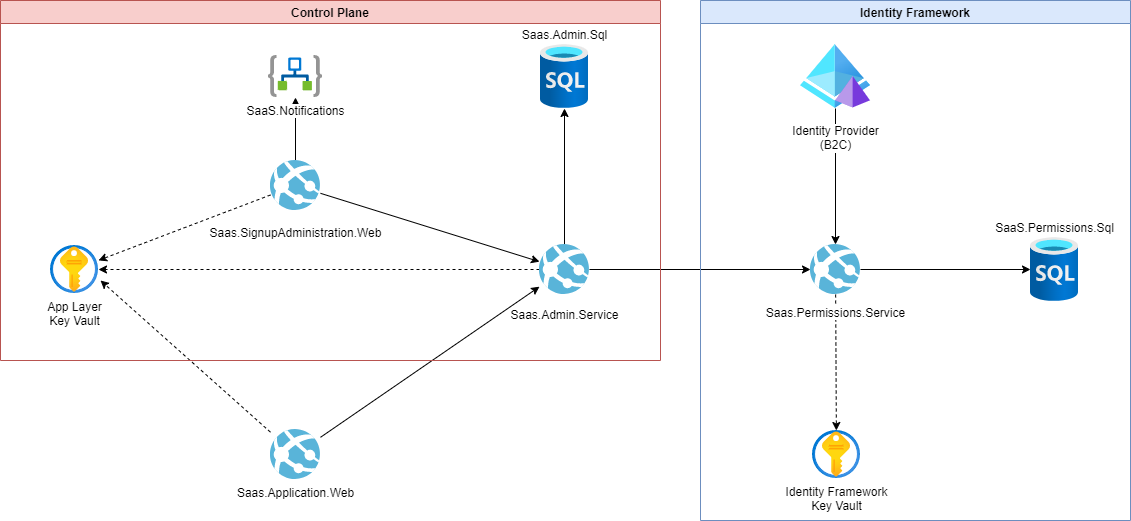

The diagram above was exported from draw.io. Its source (the exported page's mxGraphModel, read from the mxfile embedded in the PNG):
<mxGraphModel dx="1950" dy="1771" grid="1" gridSize="10" guides="1" tooltips="1" connect="1" arrows="1" fold="1" page="1" pageScale="1" pageWidth="850" pageHeight="1100" math="0" shadow="0">
  <root>
    <mxCell id="0" />
    <mxCell id="1" parent="0" />
    <mxCell id="2" style="edgeStyle=orthogonalEdgeStyle;rounded=0;orthogonalLoop=1;jettySize=auto;html=1;" parent="1" source="17" target="3" edge="1">
      <mxGeometry relative="1" as="geometry" />
    </mxCell>
    <mxCell id="3" value="Saas.Admin.Sql" style="aspect=fixed;html=1;points=[];align=center;image;fontSize=12;image=img/lib/azure2/databases/SQL_Database.svg;labelPosition=center;verticalLabelPosition=top;verticalAlign=bottom;" parent="1" vertex="1">
      <mxGeometry x="160" y="-26" width="48" height="64" as="geometry" />
    </mxCell>
    <mxCell id="6" style="edgeStyle=none;html=1;" parent="1" source="7" target="17" edge="1">
      <mxGeometry relative="1" as="geometry" />
    </mxCell>
    <mxCell id="47" style="edgeStyle=none;html=1;dashed=1;" edge="1" parent="1" source="7" target="46">
      <mxGeometry relative="1" as="geometry" />
    </mxCell>
    <mxCell id="55" style="edgeStyle=none;html=1;" edge="1" parent="1" source="7" target="54">
      <mxGeometry relative="1" as="geometry" />
    </mxCell>
    <mxCell id="7" value="Saas.SignupAdministration.Web" style="sketch=0;aspect=fixed;html=1;points=[];align=center;image;fontSize=12;image=img/lib/mscae/App_Services.svg;spacingTop=9;labelBackgroundColor=default;labelBorderColor=none;labelPosition=center;verticalLabelPosition=bottom;verticalAlign=top;" parent="1" vertex="1">
      <mxGeometry x="-110" y="90" width="50" height="50" as="geometry" />
    </mxCell>
    <mxCell id="8" style="html=1;jumpStyle=arc;" parent="1" source="9" target="17" edge="1">
      <mxGeometry relative="1" as="geometry" />
    </mxCell>
    <mxCell id="48" style="edgeStyle=none;html=1;dashed=1;" edge="1" parent="1" source="9">
      <mxGeometry relative="1" as="geometry">
        <mxPoint x="-280" y="210" as="targetPoint" />
      </mxGeometry>
    </mxCell>
    <mxCell id="9" value="Saas.Application.Web" style="sketch=0;aspect=fixed;html=1;points=[];align=center;image;fontSize=12;image=img/lib/mscae/App_Services.svg;labelBackgroundColor=default;labelBorderColor=none;" parent="1" vertex="1">
      <mxGeometry x="-110" y="359" width="50" height="50" as="geometry" />
    </mxCell>
    <mxCell id="16" style="edgeStyle=none;jumpStyle=arc;html=1;" parent="1" source="17" target="20" edge="1">
      <mxGeometry relative="1" as="geometry" />
    </mxCell>
    <mxCell id="49" style="edgeStyle=none;html=1;dashed=1;" edge="1" parent="1" source="17" target="46">
      <mxGeometry relative="1" as="geometry" />
    </mxCell>
    <mxCell id="17" value="Saas.Admin.Service" style="sketch=0;aspect=fixed;html=1;points=[];align=center;image;fontSize=12;image=img/lib/mscae/App_Services.svg;labelBackgroundColor=default;labelBorderColor=none;labelPosition=center;verticalLabelPosition=bottom;verticalAlign=top;spacingTop=7;" parent="1" vertex="1">
      <mxGeometry x="159" y="174" width="50" height="50" as="geometry" />
    </mxCell>
    <mxCell id="19" style="edgeStyle=none;html=1;" parent="1" source="20" target="22" edge="1">
      <mxGeometry relative="1" as="geometry" />
    </mxCell>
    <mxCell id="51" style="edgeStyle=none;html=1;dashed=1;" edge="1" parent="1" source="20" target="50">
      <mxGeometry relative="1" as="geometry" />
    </mxCell>
    <mxCell id="20" value="Saas.Permissions.Service" style="sketch=0;aspect=fixed;html=1;points=[];align=center;image;fontSize=12;image=img/lib/mscae/App_Services.svg;labelBorderColor=none;spacingTop=5;" parent="1" vertex="1">
      <mxGeometry x="430" y="174" width="50" height="50" as="geometry" />
    </mxCell>
    <mxCell id="45" style="edgeStyle=none;html=1;" parent="1" source="21" target="20" edge="1">
      <mxGeometry relative="1" as="geometry" />
    </mxCell>
    <mxCell id="21" value="Identity Provider&lt;br&gt;(B2C)" style="aspect=fixed;html=1;points=[];align=center;image;fontSize=12;image=img/lib/azure2/identity/Azure_AD_Domain_Services.svg;spacingTop=9;" parent="1" vertex="1">
      <mxGeometry x="420" y="-26" width="70" height="64" as="geometry" />
    </mxCell>
    <mxCell id="22" value="SaaS.Permissions.Sql" style="aspect=fixed;html=1;points=[];align=center;image;fontSize=12;image=img/lib/azure2/databases/SQL_Database.svg;labelPosition=center;verticalLabelPosition=top;verticalAlign=bottom;" parent="1" vertex="1">
      <mxGeometry x="650" y="167" width="48" height="64" as="geometry" />
    </mxCell>
    <mxCell id="46" value="App Layer&lt;br&gt;Key Vault" style="aspect=fixed;html=1;points=[];align=center;image;fontSize=12;image=img/lib/azure2/security/Key_Vaults.svg;" vertex="1" parent="1">
      <mxGeometry x="-330" y="175" width="48" height="48" as="geometry" />
    </mxCell>
    <mxCell id="50" value="Identity Framework&lt;br&gt;Key Vault" style="aspect=fixed;html=1;points=[];align=center;image;fontSize=12;image=img/lib/azure2/security/Key_Vaults.svg;" vertex="1" parent="1">
      <mxGeometry x="432" y="360" width="48" height="48" as="geometry" />
    </mxCell>
    <mxCell id="56" value="Identity Framework" style="swimlane;labelBorderColor=none;fillColor=#dae8fc;strokeColor=#6c8ebf;" vertex="1" parent="1">
      <mxGeometry x="320" y="-70" width="430" height="520" as="geometry" />
    </mxCell>
    <mxCell id="54" value="SaaS.Notifications" style="aspect=fixed;html=1;points=[];align=center;image;fontSize=12;image=img/lib/azure2/iot/Logic_Apps.svg;labelBorderColor=none;" vertex="1" parent="1">
      <mxGeometry x="-112.06" y="-15" width="54.11" height="42" as="geometry" />
    </mxCell>
    <mxCell id="58" value="Control Plane" style="swimlane;labelBorderColor=none;fillColor=#f8cecc;strokeColor=#b85450;" vertex="1" parent="1">
      <mxGeometry x="-380" y="-70" width="660" height="360" as="geometry" />
    </mxCell>
  </root>
</mxGraphModel>